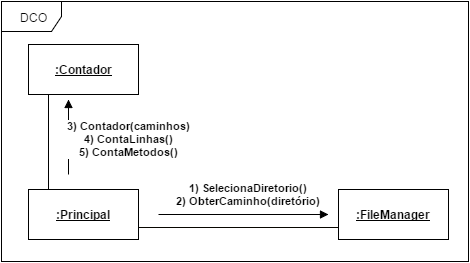

The diagram above was exported from draw.io. Its source (the exported page's mxGraphModel, read from the mxfile embedded in the PNG):
<mxGraphModel dx="1110" dy="629" grid="1" gridSize="10" guides="1" tooltips="1" connect="1" arrows="1" fold="1" page="1" pageScale="1" pageWidth="826" pageHeight="1169" background="#ffffff" math="0" shadow="0">
  <root>
    <mxCell id="0" />
    <mxCell id="1" parent="0" />
    <mxCell id="7a74c086b143e23-13" value="DCO" style="shape=umlFrame;whiteSpace=wrap;html=1;" vertex="1" parent="1">
      <mxGeometry x="93" y="60" width="467" height="260" as="geometry" />
    </mxCell>
    <mxCell id="7a74c086b143e23-24" style="edgeStyle=orthogonalEdgeStyle;rounded=0;html=1;exitX=0.75;exitY=1;entryX=0.75;entryY=0;startArrow=none;startFill=0;startSize=12;endArrow=none;endFill=0;endSize=0;jettySize=auto;orthogonalLoop=1;" edge="1" parent="1" source="7a74c086b143e23-15" target="7a74c086b143e23-16">
      <mxGeometry relative="1" as="geometry">
        <Array as="points">
          <mxPoint x="140" y="153" />
          <mxPoint x="140" y="248" />
        </Array>
      </mxGeometry>
    </mxCell>
    <mxCell id="7a74c086b143e23-15" value="&lt;p&gt;&lt;b&gt;&lt;u&gt;:Contador&lt;/u&gt;&lt;/b&gt;&lt;/p&gt;" style="html=1;" vertex="1" parent="1">
      <mxGeometry x="120" y="103" width="110" height="50" as="geometry" />
    </mxCell>
    <mxCell id="7a74c086b143e23-16" value="&lt;p&gt;&lt;b&gt;&lt;u&gt;:Principal&lt;/u&gt;&lt;/b&gt;&lt;br&gt;&lt;/p&gt;" style="html=1;" vertex="1" parent="1">
      <mxGeometry x="120" y="248" width="110" height="50" as="geometry" />
    </mxCell>
    <mxCell id="7a74c086b143e23-22" value="1) SelecionaDiretorio()&lt;div&gt;2) ObterCaminho(diretório)&lt;br&gt;&lt;/div&gt;" style="html=1;verticalAlign=bottom;endArrow=block;fontStyle=1" edge="1" parent="1">
      <mxGeometry x="0.0588" y="5" width="80" relative="1" as="geometry">
        <mxPoint x="250" y="273" as="sourcePoint" />
        <mxPoint x="420" y="273" as="targetPoint" />
        <mxPoint as="offset" />
      </mxGeometry>
    </mxCell>
    <mxCell id="7a74c086b143e23-28" value="3) Contador(caminhos)&lt;div&gt;4) ContaLinhas()&lt;/div&gt;&lt;div&gt;5) ContaMetodos()&lt;/div&gt;" style="html=1;verticalAlign=bottom;endArrow=block;fontStyle=1" edge="1" parent="1">
      <mxGeometry x="-20" y="8" width="80" as="geometry">
        <mxPoint x="160" y="233" as="sourcePoint" />
        <mxPoint x="160" y="158" as="targetPoint" />
        <mxPoint x="60" y="23" as="offset" />
      </mxGeometry>
    </mxCell>
    <mxCell id="7db3c8fda58e658b-1" value="&lt;p&gt;&lt;b&gt;&lt;u&gt;:FileManager&lt;/u&gt;&lt;/b&gt;&lt;/p&gt;" style="html=1;" vertex="1" parent="1">
      <mxGeometry x="430" y="248" width="110" height="50" as="geometry" />
    </mxCell>
    <mxCell id="7db3c8fda58e658b-3" value="" style="endArrow=none;html=1;strokeColor=#080600;strokeWidth=1;fontColor=#000000;endFill=0;entryX=0;entryY=0.75;exitX=1;exitY=0.75;" edge="1" parent="1" source="7a74c086b143e23-16" target="7db3c8fda58e658b-1">
      <mxGeometry width="50" height="50" relative="1" as="geometry">
        <mxPoint x="229" y="251" as="sourcePoint" />
        <mxPoint x="350" y="183" as="targetPoint" />
      </mxGeometry>
    </mxCell>
  </root>
</mxGraphModel>